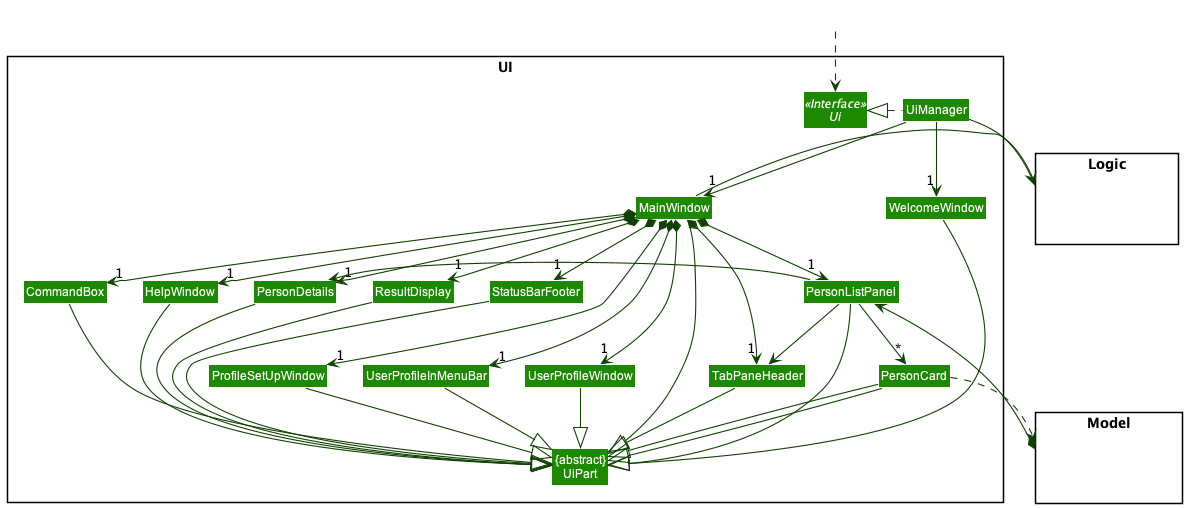

The diagram above was rendered by PlantUML. Its source (embedded in the PNG):
@startuml
!include style.puml
skinparam arrowThickness 1.1
skinparam arrowColor UI_COLOR_T4
skinparam classBackgroundColor UI_COLOR

package UI <<Rectangle>>{
Interface Ui <<Interface>>
Class "{abstract}\nUiPart" as UiPart
Class UiManager
Class MainWindow
Class HelpWindow
Class ProfileSetUpWindow
Class UserProfileWindow
Class WelcomeWindow
Class UserProfileInMenuBar
Class ResultDisplay
Class PersonListPanel
Class PersonCard
Class StatusBarFooter
Class CommandBox
Class PersonDetails
Class TabPaneHeader
}

package Model <<Rectangle>> {
Class HiddenModel #FFFFFF
}

package Logic <<Rectangle>> {
Class HiddenLogic #FFFFFF
}

Class HiddenOutside #FFFFFF
HiddenOutside ..> Ui

UiManager .left.|> Ui
UiManager -down-> "1" MainWindow
UiManager -down-> "1" WelcomeWindow
MainWindow *-down->  "1" CommandBox
MainWindow *-down-> "1" ResultDisplay
MainWindow *-down-> "1" PersonListPanel
MainWindow *-down-> "1" StatusBarFooter
MainWindow *-down-> "1" TabPaneHeader
MainWindow *-down-> "1" PersonDetails
MainWindow *-down-> "1" HelpWindow
MainWindow *-down-> "1" ProfileSetUpWindow
MainWindow *-down-> "1" UserProfileWindow
MainWindow *-down-> "1" UserProfileInMenuBar
PersonListPanel --> "*" PersonCard
PersonListPanel -left-> PersonDetails
PersonListPanel -down-> TabPaneHeader

MainWindow -left-|> UiPart

ResultDisplay --|> UiPart
CommandBox --|> UiPart
PersonListPanel --|> UiPart
PersonCard --|> UiPart
StatusBarFooter --|> UiPart
HelpWindow --|> UiPart
ProfileSetUpWindow --|> UiPart
UserProfileWindow --|> UiPart
WelcomeWindow --|> UiPart
UserProfileInMenuBar --|> UiPart
PersonCard --|> UiPart
PersonDetails --|> UiPart
TabPaneHeader --|> UiPart

PersonCard ..> Model
UiManager -right-> Logic
MainWindow -left-> Logic

PersonListPanel -[hidden]left- HelpWindow
HelpWindow -[hidden]left- CommandBox
CommandBox -[hidden]left- ResultDisplay
ResultDisplay -[hidden]left- StatusBarFooter

Model *-down-> PersonListPanel

MainWindow -[hidden]-|> UiPart
@enduml